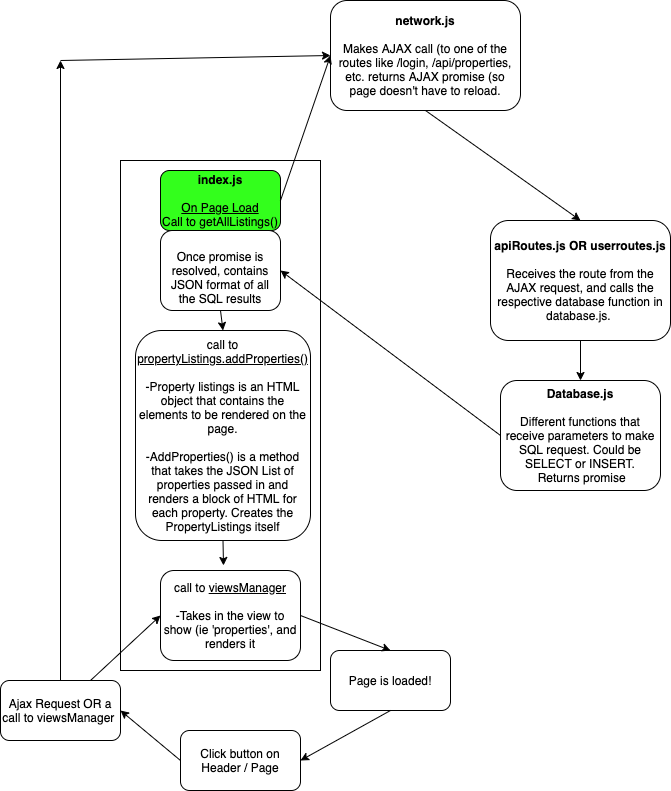

The diagram above was exported from draw.io. Its source (the exported page's mxGraphModel, read from the mxfile embedded in the PNG):
<mxGraphModel dx="980" dy="740" grid="1" gridSize="10" guides="1" tooltips="1" connect="1" arrows="1" fold="1" page="1" pageScale="1" pageWidth="850" pageHeight="1100" math="0" shadow="0">
  <root>
    <mxCell id="0" />
    <mxCell id="1" parent="0" />
    <mxCell id="oX-eV07GBmsokepH6naR-1" value="&lt;b&gt;index.js&lt;/b&gt;&lt;br&gt;&lt;br&gt;&lt;u&gt;On Page Load&lt;/u&gt;&lt;br&gt;Call to getAllListings()" style="rounded=1;whiteSpace=wrap;html=1;fillColor=#33FF1C;" parent="1" vertex="1">
      <mxGeometry x="220" y="190" width="120" height="60" as="geometry" />
    </mxCell>
    <mxCell id="oX-eV07GBmsokepH6naR-2" value="&lt;b&gt;network.js&lt;/b&gt;&lt;br&gt;&lt;br&gt;Makes AJAX call (to one of the routes like /login, /api/properties, etc. returns AJAX promise (so page doesn't have to reload." style="rounded=1;whiteSpace=wrap;html=1;" parent="1" vertex="1">
      <mxGeometry x="390" y="20" width="190" height="110" as="geometry" />
    </mxCell>
    <mxCell id="oX-eV07GBmsokepH6naR-3" value="" style="endArrow=classic;html=1;exitX=1;exitY=0.5;exitDx=0;exitDy=0;entryX=0;entryY=0.5;entryDx=0;entryDy=0;" parent="1" source="oX-eV07GBmsokepH6naR-1" target="oX-eV07GBmsokepH6naR-2" edge="1">
      <mxGeometry width="50" height="50" relative="1" as="geometry">
        <mxPoint x="270" y="100" as="sourcePoint" />
        <mxPoint x="320" y="50" as="targetPoint" />
      </mxGeometry>
    </mxCell>
    <mxCell id="oX-eV07GBmsokepH6naR-4" value="&lt;b&gt;apiRoutes.js OR userroutes.js&lt;/b&gt;&lt;br&gt;&lt;br&gt;Receives the route from the AJAX request, and calls the respective database function in database.js.&amp;nbsp;" style="rounded=1;whiteSpace=wrap;html=1;" parent="1" vertex="1">
      <mxGeometry x="550" y="240" width="180" height="120" as="geometry" />
    </mxCell>
    <mxCell id="oX-eV07GBmsokepH6naR-5" value="&lt;b&gt;Database.js&lt;/b&gt;&lt;br&gt;&lt;br&gt;Different functions that receive parameters to make SQL request. Could be SELECT or INSERT.&lt;br&gt;&amp;nbsp;Returns promise" style="rounded=1;whiteSpace=wrap;html=1;" parent="1" vertex="1">
      <mxGeometry x="560" y="400" width="160" height="110" as="geometry" />
    </mxCell>
    <mxCell id="oX-eV07GBmsokepH6naR-6" value="" style="endArrow=classic;html=1;exitX=0.5;exitY=1;exitDx=0;exitDy=0;entryX=0.5;entryY=0;entryDx=0;entryDy=0;" parent="1" source="oX-eV07GBmsokepH6naR-2" target="oX-eV07GBmsokepH6naR-4" edge="1">
      <mxGeometry width="50" height="50" relative="1" as="geometry">
        <mxPoint x="420" y="280" as="sourcePoint" />
        <mxPoint x="470" y="230" as="targetPoint" />
      </mxGeometry>
    </mxCell>
    <mxCell id="oX-eV07GBmsokepH6naR-7" value="" style="endArrow=classic;html=1;entryX=0.5;entryY=0;entryDx=0;entryDy=0;exitX=0.5;exitY=1;exitDx=0;exitDy=0;" parent="1" source="oX-eV07GBmsokepH6naR-4" target="oX-eV07GBmsokepH6naR-5" edge="1">
      <mxGeometry width="50" height="50" relative="1" as="geometry">
        <mxPoint x="470" y="430" as="sourcePoint" />
        <mxPoint x="520" y="380" as="targetPoint" />
      </mxGeometry>
    </mxCell>
    <mxCell id="oX-eV07GBmsokepH6naR-8" value="&lt;br&gt;Once promise is resolved, contains JSON format of all the SQL results" style="rounded=1;whiteSpace=wrap;html=1;" parent="1" vertex="1">
      <mxGeometry x="220" y="250" width="120" height="80" as="geometry" />
    </mxCell>
    <mxCell id="oX-eV07GBmsokepH6naR-9" value="" style="endArrow=classic;html=1;exitX=0;exitY=0.5;exitDx=0;exitDy=0;entryX=1;entryY=0.5;entryDx=0;entryDy=0;" parent="1" source="oX-eV07GBmsokepH6naR-5" target="oX-eV07GBmsokepH6naR-8" edge="1">
      <mxGeometry width="50" height="50" relative="1" as="geometry">
        <mxPoint x="370" y="430" as="sourcePoint" />
        <mxPoint x="420" y="380" as="targetPoint" />
      </mxGeometry>
    </mxCell>
    <mxCell id="oX-eV07GBmsokepH6naR-10" value="call to&lt;br&gt;&lt;u&gt;propertyListings.addProperties()&lt;/u&gt;&lt;br&gt;&lt;br&gt;-Property listings is an HTML object that contains the elements to be rendered on the page.&lt;br&gt;&lt;br&gt;-AddProperties() is a method that takes the JSON List of properties passed in and renders a block of HTML for each property. Creates the PropertyListings itself" style="rounded=1;whiteSpace=wrap;html=1;" parent="1" vertex="1">
      <mxGeometry x="195" y="350" width="175" height="210" as="geometry" />
    </mxCell>
    <mxCell id="oX-eV07GBmsokepH6naR-11" value="" style="endArrow=classic;html=1;exitX=0.5;exitY=1;exitDx=0;exitDy=0;entryX=0.5;entryY=0;entryDx=0;entryDy=0;" parent="1" source="oX-eV07GBmsokepH6naR-8" target="oX-eV07GBmsokepH6naR-10" edge="1">
      <mxGeometry width="50" height="50" relative="1" as="geometry">
        <mxPoint x="130" y="350" as="sourcePoint" />
        <mxPoint x="180" y="300" as="targetPoint" />
      </mxGeometry>
    </mxCell>
    <mxCell id="oX-eV07GBmsokepH6naR-12" value="call to &lt;u&gt;viewsManager&lt;/u&gt;&lt;br&gt;&lt;br&gt;-Takes in the view to show (ie 'properties', and renders it" style="rounded=1;whiteSpace=wrap;html=1;" parent="1" vertex="1">
      <mxGeometry x="220" y="590" width="140" height="90" as="geometry" />
    </mxCell>
    <mxCell id="oX-eV07GBmsokepH6naR-13" value="" style="endArrow=classic;html=1;exitX=0.5;exitY=1;exitDx=0;exitDy=0;entryX=0.45;entryY=-0.056;entryDx=0;entryDy=0;entryPerimeter=0;" parent="1" source="oX-eV07GBmsokepH6naR-10" target="oX-eV07GBmsokepH6naR-12" edge="1">
      <mxGeometry width="50" height="50" relative="1" as="geometry">
        <mxPoint x="140" y="610" as="sourcePoint" />
        <mxPoint x="190" y="560" as="targetPoint" />
      </mxGeometry>
    </mxCell>
    <mxCell id="oX-eV07GBmsokepH6naR-14" value="Page is loaded!" style="rounded=1;whiteSpace=wrap;html=1;" parent="1" vertex="1">
      <mxGeometry x="390" y="670" width="120" height="60" as="geometry" />
    </mxCell>
    <mxCell id="oX-eV07GBmsokepH6naR-15" value="Click button on Header / Page" style="rounded=1;whiteSpace=wrap;html=1;" parent="1" vertex="1">
      <mxGeometry x="240" y="750" width="120" height="60" as="geometry" />
    </mxCell>
    <mxCell id="oX-eV07GBmsokepH6naR-16" value="" style="endArrow=classic;html=1;exitX=1;exitY=0.5;exitDx=0;exitDy=0;entryX=0.5;entryY=0;entryDx=0;entryDy=0;" parent="1" source="oX-eV07GBmsokepH6naR-12" target="oX-eV07GBmsokepH6naR-14" edge="1">
      <mxGeometry width="50" height="50" relative="1" as="geometry">
        <mxPoint x="390" y="650" as="sourcePoint" />
        <mxPoint x="440" y="600" as="targetPoint" />
      </mxGeometry>
    </mxCell>
    <mxCell id="oX-eV07GBmsokepH6naR-17" value="Ajax Request OR a call to viewsManager&amp;nbsp;" style="rounded=1;whiteSpace=wrap;html=1;" parent="1" vertex="1">
      <mxGeometry x="60" y="700" width="120" height="60" as="geometry" />
    </mxCell>
    <mxCell id="oX-eV07GBmsokepH6naR-18" value="" style="endArrow=classic;html=1;exitX=0.5;exitY=1;exitDx=0;exitDy=0;entryX=1;entryY=0.5;entryDx=0;entryDy=0;" parent="1" source="oX-eV07GBmsokepH6naR-14" target="oX-eV07GBmsokepH6naR-15" edge="1">
      <mxGeometry width="50" height="50" relative="1" as="geometry">
        <mxPoint x="430" y="810" as="sourcePoint" />
        <mxPoint x="480" y="760" as="targetPoint" />
      </mxGeometry>
    </mxCell>
    <mxCell id="oX-eV07GBmsokepH6naR-19" value="" style="endArrow=classic;html=1;exitX=0;exitY=0.5;exitDx=0;exitDy=0;entryX=1;entryY=0.5;entryDx=0;entryDy=0;" parent="1" source="oX-eV07GBmsokepH6naR-15" target="oX-eV07GBmsokepH6naR-17" edge="1">
      <mxGeometry width="50" height="50" relative="1" as="geometry">
        <mxPoint x="120" y="810" as="sourcePoint" />
        <mxPoint x="120" y="830.7106781186548" as="targetPoint" />
      </mxGeometry>
    </mxCell>
    <mxCell id="oX-eV07GBmsokepH6naR-20" value="" style="endArrow=classic;html=1;exitX=0.5;exitY=0;exitDx=0;exitDy=0;" parent="1" source="oX-eV07GBmsokepH6naR-17" edge="1">
      <mxGeometry width="50" height="50" relative="1" as="geometry">
        <mxPoint x="100" y="630" as="sourcePoint" />
        <mxPoint x="120" y="80" as="targetPoint" />
      </mxGeometry>
    </mxCell>
    <mxCell id="oX-eV07GBmsokepH6naR-21" value="" style="endArrow=classic;html=1;entryX=0;entryY=0.5;entryDx=0;entryDy=0;" parent="1" target="oX-eV07GBmsokepH6naR-2" edge="1">
      <mxGeometry width="50" height="50" relative="1" as="geometry">
        <mxPoint x="120" y="80" as="sourcePoint" />
        <mxPoint x="180" y="30" as="targetPoint" />
      </mxGeometry>
    </mxCell>
    <mxCell id="aTChtjzMj0mH_YI2TKpc-1" value="" style="endArrow=classic;html=1;exitX=0.75;exitY=0;exitDx=0;exitDy=0;entryX=0;entryY=0.5;entryDx=0;entryDy=0;" edge="1" parent="1" source="oX-eV07GBmsokepH6naR-17" target="oX-eV07GBmsokepH6naR-12">
      <mxGeometry width="50" height="50" relative="1" as="geometry">
        <mxPoint x="150" y="670" as="sourcePoint" />
        <mxPoint x="200" y="620" as="targetPoint" />
      </mxGeometry>
    </mxCell>
    <mxCell id="aTChtjzMj0mH_YI2TKpc-3" value="" style="rounded=0;whiteSpace=wrap;html=1;fillColor=none;" vertex="1" parent="1">
      <mxGeometry x="180" y="180" width="200" height="510" as="geometry" />
    </mxCell>
  </root>
</mxGraphModel>